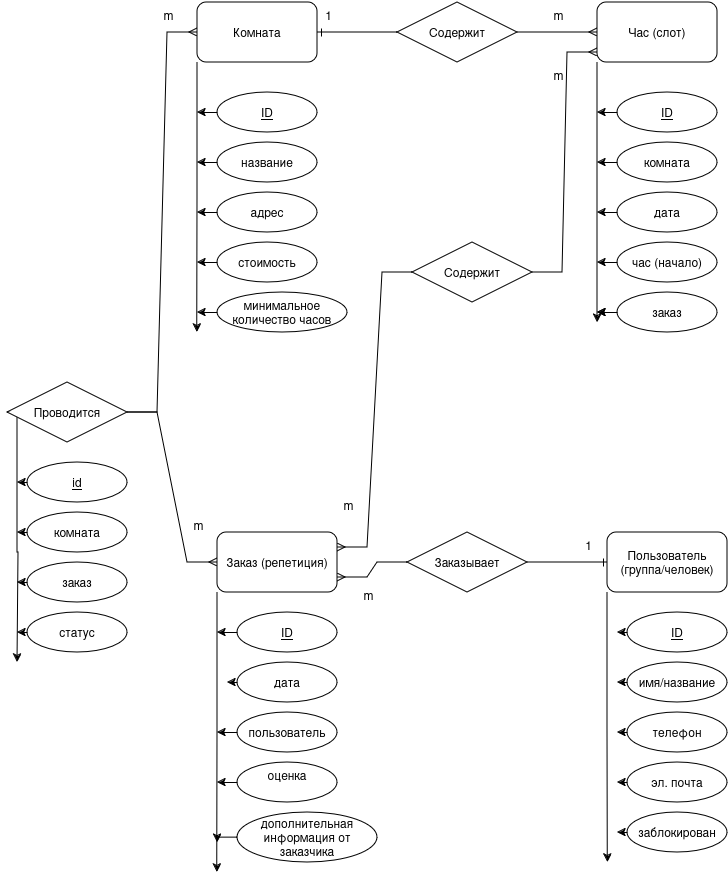

The diagram above was exported from draw.io. Its source (the exported page's mxGraphModel, read from the mxfile embedded in the PNG):
<mxGraphModel dx="1050" dy="671" grid="1" gridSize="10" guides="1" tooltips="1" connect="1" arrows="1" fold="1" page="1" pageScale="1" pageWidth="850" pageHeight="1100" math="0" shadow="0">
  <root>
    <mxCell id="0" />
    <mxCell id="1" parent="0" />
    <mxCell id="_ybOBmhFemKFlC18kXeq-300" style="edgeStyle=orthogonalEdgeStyle;rounded=0;orthogonalLoop=1;jettySize=auto;html=1;exitX=0;exitY=1;exitDx=0;exitDy=0;" parent="1" source="_ybOBmhFemKFlC18kXeq-182" edge="1">
      <mxGeometry relative="1" as="geometry">
        <mxPoint x="289.7058823529412" y="400" as="targetPoint" />
      </mxGeometry>
    </mxCell>
    <mxCell id="_ybOBmhFemKFlC18kXeq-182" value="Комната" style="rounded=1;whiteSpace=wrap;html=1;" parent="1" vertex="1">
      <mxGeometry x="290" y="70" width="120" height="60" as="geometry" />
    </mxCell>
    <mxCell id="_ybOBmhFemKFlC18kXeq-317" style="edgeStyle=orthogonalEdgeStyle;rounded=0;orthogonalLoop=1;jettySize=auto;html=1;exitX=0;exitY=1;exitDx=0;exitDy=0;" parent="1" source="_ybOBmhFemKFlC18kXeq-244" edge="1">
      <mxGeometry relative="1" as="geometry">
        <mxPoint x="700.2941176470588" y="929.9999999999998" as="targetPoint" />
      </mxGeometry>
    </mxCell>
    <mxCell id="_ybOBmhFemKFlC18kXeq-244" value="Пользователь (группа/человек)" style="rounded=1;whiteSpace=wrap;html=1;" parent="1" vertex="1">
      <mxGeometry x="700" y="600" width="120" height="60" as="geometry" />
    </mxCell>
    <mxCell id="_ybOBmhFemKFlC18kXeq-318" style="edgeStyle=orthogonalEdgeStyle;rounded=0;orthogonalLoop=1;jettySize=auto;html=1;exitX=0;exitY=1;exitDx=0;exitDy=0;" parent="1" source="_ybOBmhFemKFlC18kXeq-245" edge="1">
      <mxGeometry relative="1" as="geometry">
        <mxPoint x="309.7058823529412" y="939.9999999999998" as="targetPoint" />
      </mxGeometry>
    </mxCell>
    <mxCell id="_ybOBmhFemKFlC18kXeq-245" value="Заказ (репетиция)" style="rounded=1;whiteSpace=wrap;html=1;" parent="1" vertex="1">
      <mxGeometry x="310" y="600" width="120" height="60" as="geometry" />
    </mxCell>
    <mxCell id="_ybOBmhFemKFlC18kXeq-301" style="edgeStyle=orthogonalEdgeStyle;rounded=0;orthogonalLoop=1;jettySize=auto;html=1;exitX=0;exitY=0.5;exitDx=0;exitDy=0;" parent="1" source="_ybOBmhFemKFlC18kXeq-246" edge="1">
      <mxGeometry relative="1" as="geometry">
        <mxPoint x="290" y="180.41176470588243" as="targetPoint" />
      </mxGeometry>
    </mxCell>
    <mxCell id="_ybOBmhFemKFlC18kXeq-246" value="&lt;u&gt;ID&lt;/u&gt;" style="ellipse;whiteSpace=wrap;html=1;align=center;" parent="1" vertex="1">
      <mxGeometry x="310" y="160" width="100" height="40" as="geometry" />
    </mxCell>
    <mxCell id="_ybOBmhFemKFlC18kXeq-302" style="edgeStyle=orthogonalEdgeStyle;rounded=0;orthogonalLoop=1;jettySize=auto;html=1;exitX=0;exitY=0.5;exitDx=0;exitDy=0;" parent="1" source="_ybOBmhFemKFlC18kXeq-247" edge="1">
      <mxGeometry relative="1" as="geometry">
        <mxPoint x="290" y="229.82352941176475" as="targetPoint" />
      </mxGeometry>
    </mxCell>
    <mxCell id="_ybOBmhFemKFlC18kXeq-247" value="название" style="ellipse;whiteSpace=wrap;html=1;align=center;" parent="1" vertex="1">
      <mxGeometry x="310" y="210" width="100" height="40" as="geometry" />
    </mxCell>
    <mxCell id="_ybOBmhFemKFlC18kXeq-303" style="edgeStyle=orthogonalEdgeStyle;rounded=0;orthogonalLoop=1;jettySize=auto;html=1;exitX=0;exitY=0.5;exitDx=0;exitDy=0;" parent="1" source="_ybOBmhFemKFlC18kXeq-248" edge="1">
      <mxGeometry relative="1" as="geometry">
        <mxPoint x="290" y="280.41176470588243" as="targetPoint" />
      </mxGeometry>
    </mxCell>
    <mxCell id="_ybOBmhFemKFlC18kXeq-248" value="адрес" style="ellipse;whiteSpace=wrap;html=1;align=center;" parent="1" vertex="1">
      <mxGeometry x="310" y="260" width="100" height="40" as="geometry" />
    </mxCell>
    <mxCell id="_ybOBmhFemKFlC18kXeq-304" style="edgeStyle=orthogonalEdgeStyle;rounded=0;orthogonalLoop=1;jettySize=auto;html=1;exitX=0;exitY=0.5;exitDx=0;exitDy=0;" parent="1" source="_ybOBmhFemKFlC18kXeq-249" edge="1">
      <mxGeometry relative="1" as="geometry">
        <mxPoint x="290" y="329.82352941176464" as="targetPoint" />
      </mxGeometry>
    </mxCell>
    <mxCell id="_ybOBmhFemKFlC18kXeq-249" value="стоимость" style="ellipse;whiteSpace=wrap;html=1;align=center;" parent="1" vertex="1">
      <mxGeometry x="310" y="310" width="100" height="40" as="geometry" />
    </mxCell>
    <mxCell id="_ybOBmhFemKFlC18kXeq-305" style="edgeStyle=orthogonalEdgeStyle;rounded=0;orthogonalLoop=1;jettySize=auto;html=1;exitX=0;exitY=0.5;exitDx=0;exitDy=0;" parent="1" source="_ybOBmhFemKFlC18kXeq-250" edge="1">
      <mxGeometry relative="1" as="geometry">
        <mxPoint x="290" y="380.41176470588243" as="targetPoint" />
      </mxGeometry>
    </mxCell>
    <mxCell id="_ybOBmhFemKFlC18kXeq-250" value="минимальное количество часов" style="ellipse;whiteSpace=wrap;html=1;align=center;" parent="1" vertex="1">
      <mxGeometry x="310" y="360" width="130" height="40" as="geometry" />
    </mxCell>
    <mxCell id="_ybOBmhFemKFlC18kXeq-306" style="edgeStyle=orthogonalEdgeStyle;rounded=0;orthogonalLoop=1;jettySize=auto;html=1;exitX=0;exitY=1;exitDx=0;exitDy=0;" parent="1" source="_ybOBmhFemKFlC18kXeq-257" edge="1">
      <mxGeometry relative="1" as="geometry">
        <mxPoint x="690" y="390" as="targetPoint" />
      </mxGeometry>
    </mxCell>
    <mxCell id="_ybOBmhFemKFlC18kXeq-257" value="Час (слот)" style="rounded=1;whiteSpace=wrap;html=1;" parent="1" vertex="1">
      <mxGeometry x="690" y="70" width="120" height="60" as="geometry" />
    </mxCell>
    <mxCell id="_ybOBmhFemKFlC18kXeq-307" style="edgeStyle=orthogonalEdgeStyle;rounded=0;orthogonalLoop=1;jettySize=auto;html=1;exitX=0;exitY=0.5;exitDx=0;exitDy=0;" parent="1" source="_ybOBmhFemKFlC18kXeq-258" edge="1">
      <mxGeometry relative="1" as="geometry">
        <mxPoint x="690" y="180.41176470588243" as="targetPoint" />
      </mxGeometry>
    </mxCell>
    <mxCell id="_ybOBmhFemKFlC18kXeq-258" value="&lt;u&gt;ID&lt;/u&gt;" style="ellipse;whiteSpace=wrap;html=1;align=center;" parent="1" vertex="1">
      <mxGeometry x="710" y="160" width="100" height="40" as="geometry" />
    </mxCell>
    <mxCell id="_ybOBmhFemKFlC18kXeq-308" style="edgeStyle=orthogonalEdgeStyle;rounded=0;orthogonalLoop=1;jettySize=auto;html=1;exitX=0;exitY=0.5;exitDx=0;exitDy=0;" parent="1" source="_ybOBmhFemKFlC18kXeq-259" edge="1">
      <mxGeometry relative="1" as="geometry">
        <mxPoint x="690" y="229.82352941176475" as="targetPoint" />
      </mxGeometry>
    </mxCell>
    <mxCell id="_ybOBmhFemKFlC18kXeq-259" value="комната" style="ellipse;whiteSpace=wrap;html=1;align=center;" parent="1" vertex="1">
      <mxGeometry x="710" y="210" width="100" height="40" as="geometry" />
    </mxCell>
    <mxCell id="_ybOBmhFemKFlC18kXeq-309" style="edgeStyle=orthogonalEdgeStyle;rounded=0;orthogonalLoop=1;jettySize=auto;html=1;exitX=0;exitY=0.5;exitDx=0;exitDy=0;" parent="1" source="_ybOBmhFemKFlC18kXeq-260" edge="1">
      <mxGeometry relative="1" as="geometry">
        <mxPoint x="690" y="280.41176470588243" as="targetPoint" />
      </mxGeometry>
    </mxCell>
    <mxCell id="_ybOBmhFemKFlC18kXeq-260" value="дата" style="ellipse;whiteSpace=wrap;html=1;align=center;" parent="1" vertex="1">
      <mxGeometry x="710" y="260" width="100" height="40" as="geometry" />
    </mxCell>
    <mxCell id="_ybOBmhFemKFlC18kXeq-310" style="edgeStyle=orthogonalEdgeStyle;rounded=0;orthogonalLoop=1;jettySize=auto;html=1;exitX=0;exitY=0.5;exitDx=0;exitDy=0;" parent="1" source="_ybOBmhFemKFlC18kXeq-261" edge="1">
      <mxGeometry relative="1" as="geometry">
        <mxPoint x="690" y="329.82352941176464" as="targetPoint" />
      </mxGeometry>
    </mxCell>
    <mxCell id="_ybOBmhFemKFlC18kXeq-261" value="час (начало)" style="ellipse;whiteSpace=wrap;html=1;align=center;" parent="1" vertex="1">
      <mxGeometry x="710" y="310" width="100" height="40" as="geometry" />
    </mxCell>
    <mxCell id="_ybOBmhFemKFlC18kXeq-311" style="edgeStyle=orthogonalEdgeStyle;rounded=0;orthogonalLoop=1;jettySize=auto;html=1;exitX=0;exitY=0.5;exitDx=0;exitDy=0;" parent="1" edge="1">
      <mxGeometry relative="1" as="geometry">
        <mxPoint x="690" y="380.41176470588243" as="targetPoint" />
        <mxPoint x="710" y="380" as="sourcePoint" />
      </mxGeometry>
    </mxCell>
    <mxCell id="_ybOBmhFemKFlC18kXeq-329" style="edgeStyle=orthogonalEdgeStyle;rounded=0;orthogonalLoop=1;jettySize=auto;html=1;exitX=0;exitY=0.5;exitDx=0;exitDy=0;" parent="1" source="_ybOBmhFemKFlC18kXeq-263" edge="1">
      <mxGeometry relative="1" as="geometry">
        <mxPoint x="710" y="700.4117647058824" as="targetPoint" />
      </mxGeometry>
    </mxCell>
    <mxCell id="_ybOBmhFemKFlC18kXeq-263" value="&lt;u&gt;ID&lt;/u&gt;" style="ellipse;whiteSpace=wrap;html=1;align=center;" parent="1" vertex="1">
      <mxGeometry x="720" y="680" width="100" height="40" as="geometry" />
    </mxCell>
    <mxCell id="_ybOBmhFemKFlC18kXeq-330" style="edgeStyle=orthogonalEdgeStyle;rounded=0;orthogonalLoop=1;jettySize=auto;html=1;exitX=0;exitY=0.5;exitDx=0;exitDy=0;" parent="1" source="_ybOBmhFemKFlC18kXeq-264" edge="1">
      <mxGeometry relative="1" as="geometry">
        <mxPoint x="710" y="749.8235294117646" as="targetPoint" />
      </mxGeometry>
    </mxCell>
    <mxCell id="_ybOBmhFemKFlC18kXeq-264" value="имя/название" style="ellipse;whiteSpace=wrap;html=1;align=center;" parent="1" vertex="1">
      <mxGeometry x="720" y="730" width="100" height="40" as="geometry" />
    </mxCell>
    <mxCell id="_ybOBmhFemKFlC18kXeq-331" style="edgeStyle=orthogonalEdgeStyle;rounded=0;orthogonalLoop=1;jettySize=auto;html=1;exitX=0;exitY=0.5;exitDx=0;exitDy=0;" parent="1" source="_ybOBmhFemKFlC18kXeq-265" edge="1">
      <mxGeometry relative="1" as="geometry">
        <mxPoint x="710" y="800.4117647058824" as="targetPoint" />
      </mxGeometry>
    </mxCell>
    <mxCell id="_ybOBmhFemKFlC18kXeq-265" value="телефон" style="ellipse;whiteSpace=wrap;html=1;align=center;" parent="1" vertex="1">
      <mxGeometry x="720" y="780" width="100" height="40" as="geometry" />
    </mxCell>
    <mxCell id="_ybOBmhFemKFlC18kXeq-332" style="edgeStyle=orthogonalEdgeStyle;rounded=0;orthogonalLoop=1;jettySize=auto;html=1;exitX=0;exitY=0.5;exitDx=0;exitDy=0;" parent="1" source="_ybOBmhFemKFlC18kXeq-266" edge="1">
      <mxGeometry relative="1" as="geometry">
        <mxPoint x="710" y="849.8235294117646" as="targetPoint" />
      </mxGeometry>
    </mxCell>
    <mxCell id="_ybOBmhFemKFlC18kXeq-266" value="эл. почта" style="ellipse;whiteSpace=wrap;html=1;align=center;" parent="1" vertex="1">
      <mxGeometry x="720" y="830" width="100" height="40" as="geometry" />
    </mxCell>
    <mxCell id="_ybOBmhFemKFlC18kXeq-333" style="edgeStyle=orthogonalEdgeStyle;rounded=0;orthogonalLoop=1;jettySize=auto;html=1;exitX=0;exitY=0.5;exitDx=0;exitDy=0;" parent="1" source="_ybOBmhFemKFlC18kXeq-267" edge="1">
      <mxGeometry relative="1" as="geometry">
        <mxPoint x="710" y="900.4117647058824" as="targetPoint" />
      </mxGeometry>
    </mxCell>
    <mxCell id="_ybOBmhFemKFlC18kXeq-267" value="заблокирован" style="ellipse;whiteSpace=wrap;html=1;align=center;" parent="1" vertex="1">
      <mxGeometry x="720" y="880" width="100" height="40" as="geometry" />
    </mxCell>
    <mxCell id="_ybOBmhFemKFlC18kXeq-324" style="edgeStyle=orthogonalEdgeStyle;rounded=0;orthogonalLoop=1;jettySize=auto;html=1;exitX=0;exitY=0.5;exitDx=0;exitDy=0;" parent="1" source="_ybOBmhFemKFlC18kXeq-268" edge="1">
      <mxGeometry relative="1" as="geometry">
        <mxPoint x="310" y="700.4117647058824" as="targetPoint" />
      </mxGeometry>
    </mxCell>
    <mxCell id="_ybOBmhFemKFlC18kXeq-268" value="&lt;u&gt;ID&lt;/u&gt;" style="ellipse;whiteSpace=wrap;html=1;align=center;" parent="1" vertex="1">
      <mxGeometry x="330" y="680" width="100" height="40" as="geometry" />
    </mxCell>
    <mxCell id="_ybOBmhFemKFlC18kXeq-325" style="edgeStyle=orthogonalEdgeStyle;rounded=0;orthogonalLoop=1;jettySize=auto;html=1;exitX=0;exitY=0.5;exitDx=0;exitDy=0;" parent="1" source="_ybOBmhFemKFlC18kXeq-269" edge="1">
      <mxGeometry relative="1" as="geometry">
        <mxPoint x="320" y="749.8235294117646" as="targetPoint" />
      </mxGeometry>
    </mxCell>
    <mxCell id="_ybOBmhFemKFlC18kXeq-269" value="дата" style="ellipse;whiteSpace=wrap;html=1;align=center;" parent="1" vertex="1">
      <mxGeometry x="330" y="730" width="100" height="40" as="geometry" />
    </mxCell>
    <mxCell id="_ybOBmhFemKFlC18kXeq-326" style="edgeStyle=orthogonalEdgeStyle;rounded=0;orthogonalLoop=1;jettySize=auto;html=1;exitX=0;exitY=0.5;exitDx=0;exitDy=0;" parent="1" source="_ybOBmhFemKFlC18kXeq-270" edge="1">
      <mxGeometry relative="1" as="geometry">
        <mxPoint x="310" y="800.4117647058824" as="targetPoint" />
      </mxGeometry>
    </mxCell>
    <mxCell id="_ybOBmhFemKFlC18kXeq-270" value="пользователь" style="ellipse;whiteSpace=wrap;html=1;align=center;" parent="1" vertex="1">
      <mxGeometry x="330" y="780" width="100" height="40" as="geometry" />
    </mxCell>
    <mxCell id="_ybOBmhFemKFlC18kXeq-327" style="edgeStyle=orthogonalEdgeStyle;rounded=0;orthogonalLoop=1;jettySize=auto;html=1;exitX=0;exitY=0.5;exitDx=0;exitDy=0;" parent="1" source="_ybOBmhFemKFlC18kXeq-271" edge="1">
      <mxGeometry relative="1" as="geometry">
        <mxPoint x="310" y="849.8235294117646" as="targetPoint" />
      </mxGeometry>
    </mxCell>
    <mxCell id="_ybOBmhFemKFlC18kXeq-271" value="&lt;div&gt;оценка&lt;/div&gt;&lt;div&gt;&lt;br&gt;&lt;/div&gt;" style="ellipse;whiteSpace=wrap;html=1;align=center;" parent="1" vertex="1">
      <mxGeometry x="330" y="830" width="100" height="40" as="geometry" />
    </mxCell>
    <mxCell id="_ybOBmhFemKFlC18kXeq-328" style="edgeStyle=orthogonalEdgeStyle;rounded=0;orthogonalLoop=1;jettySize=auto;html=1;exitX=0;exitY=0.5;exitDx=0;exitDy=0;" parent="1" source="_ybOBmhFemKFlC18kXeq-272" edge="1">
      <mxGeometry relative="1" as="geometry">
        <mxPoint x="310" y="909.9999999999998" as="targetPoint" />
      </mxGeometry>
    </mxCell>
    <mxCell id="_ybOBmhFemKFlC18kXeq-272" value="дополнительная информация от заказчика" style="ellipse;whiteSpace=wrap;html=1;align=center;" parent="1" vertex="1">
      <mxGeometry x="330" y="880" width="140" height="50" as="geometry" />
    </mxCell>
    <mxCell id="_ybOBmhFemKFlC18kXeq-273" value="Содержит" style="shape=rhombus;perimeter=rhombusPerimeter;whiteSpace=wrap;html=1;align=center;" parent="1" vertex="1">
      <mxGeometry x="490" y="70" width="120" height="60" as="geometry" />
    </mxCell>
    <mxCell id="_ybOBmhFemKFlC18kXeq-274" value="Заказывает" style="shape=rhombus;perimeter=rhombusPerimeter;whiteSpace=wrap;html=1;align=center;" parent="1" vertex="1">
      <mxGeometry x="500" y="600" width="120" height="60" as="geometry" />
    </mxCell>
    <mxCell id="_ybOBmhFemKFlC18kXeq-275" value="Содержит" style="shape=rhombus;perimeter=rhombusPerimeter;whiteSpace=wrap;html=1;align=center;" parent="1" vertex="1">
      <mxGeometry x="505" y="310" width="120" height="60" as="geometry" />
    </mxCell>
    <mxCell id="_ybOBmhFemKFlC18kXeq-278" value="" style="edgeStyle=entityRelationEdgeStyle;fontSize=12;html=1;endArrow=ERmany;rounded=0;entryX=0;entryY=1;entryDx=0;entryDy=0;exitX=1;exitY=0.5;exitDx=0;exitDy=0;" parent="1" source="_ybOBmhFemKFlC18kXeq-275" edge="1">
      <mxGeometry width="100" height="100" relative="1" as="geometry">
        <mxPoint x="600" y="460" as="sourcePoint" />
        <mxPoint x="690" y="120" as="targetPoint" />
      </mxGeometry>
    </mxCell>
    <mxCell id="_ybOBmhFemKFlC18kXeq-284" value="" style="edgeStyle=entityRelationEdgeStyle;fontSize=12;html=1;endArrow=ERmany;rounded=0;entryX=1;entryY=0.25;entryDx=0;entryDy=0;" parent="1" source="_ybOBmhFemKFlC18kXeq-275" target="_ybOBmhFemKFlC18kXeq-245" edge="1">
      <mxGeometry width="100" height="100" relative="1" as="geometry">
        <mxPoint x="410" y="470" as="sourcePoint" />
        <mxPoint x="280" y="550" as="targetPoint" />
      </mxGeometry>
    </mxCell>
    <mxCell id="_ybOBmhFemKFlC18kXeq-285" value="" style="edgeStyle=entityRelationEdgeStyle;fontSize=12;html=1;endArrow=ERmany;rounded=0;exitX=0;exitY=0.5;exitDx=0;exitDy=0;entryX=1;entryY=0.75;entryDx=0;entryDy=0;" parent="1" source="_ybOBmhFemKFlC18kXeq-274" target="_ybOBmhFemKFlC18kXeq-245" edge="1">
      <mxGeometry width="100" height="100" relative="1" as="geometry">
        <mxPoint x="510" y="480" as="sourcePoint" />
        <mxPoint x="610" y="380" as="targetPoint" />
      </mxGeometry>
    </mxCell>
    <mxCell id="_ybOBmhFemKFlC18kXeq-286" value="" style="edgeStyle=entityRelationEdgeStyle;fontSize=12;html=1;endArrow=ERone;endFill=1;rounded=0;entryX=0;entryY=0.5;entryDx=0;entryDy=0;exitX=1;exitY=0.5;exitDx=0;exitDy=0;" parent="1" source="_ybOBmhFemKFlC18kXeq-274" target="_ybOBmhFemKFlC18kXeq-244" edge="1">
      <mxGeometry width="100" height="100" relative="1" as="geometry">
        <mxPoint x="510" y="480" as="sourcePoint" />
        <mxPoint x="610" y="380" as="targetPoint" />
      </mxGeometry>
    </mxCell>
    <mxCell id="_ybOBmhFemKFlC18kXeq-290" value="" style="edgeStyle=entityRelationEdgeStyle;fontSize=12;html=1;endArrow=ERmany;rounded=0;entryX=0;entryY=0.5;entryDx=0;entryDy=0;exitX=1;exitY=0.5;exitDx=0;exitDy=0;" parent="1" source="_ybOBmhFemKFlC18kXeq-273" target="_ybOBmhFemKFlC18kXeq-257" edge="1">
      <mxGeometry width="100" height="100" relative="1" as="geometry">
        <mxPoint x="440" y="500" as="sourcePoint" />
        <mxPoint x="540" y="400" as="targetPoint" />
      </mxGeometry>
    </mxCell>
    <mxCell id="_ybOBmhFemKFlC18kXeq-292" value="" style="edgeStyle=entityRelationEdgeStyle;fontSize=12;html=1;endArrow=ERone;endFill=1;rounded=0;entryX=1;entryY=0.5;entryDx=0;entryDy=0;exitX=0;exitY=0.5;exitDx=0;exitDy=0;" parent="1" source="_ybOBmhFemKFlC18kXeq-273" target="_ybOBmhFemKFlC18kXeq-182" edge="1">
      <mxGeometry width="100" height="100" relative="1" as="geometry">
        <mxPoint x="440" y="500" as="sourcePoint" />
        <mxPoint x="540" y="400" as="targetPoint" />
      </mxGeometry>
    </mxCell>
    <mxCell id="_ybOBmhFemKFlC18kXeq-319" style="edgeStyle=orthogonalEdgeStyle;rounded=0;orthogonalLoop=1;jettySize=auto;html=1;exitX=0;exitY=0.5;exitDx=0;exitDy=0;" parent="1" source="_ybOBmhFemKFlC18kXeq-293" edge="1">
      <mxGeometry relative="1" as="geometry">
        <mxPoint x="110" y="729.9999999999998" as="targetPoint" />
        <Array as="points">
          <mxPoint x="110" y="480" />
          <mxPoint x="110" y="620" />
          <mxPoint x="111" y="730" />
        </Array>
      </mxGeometry>
    </mxCell>
    <mxCell id="_ybOBmhFemKFlC18kXeq-293" value="Проводится" style="shape=rhombus;perimeter=rhombusPerimeter;whiteSpace=wrap;html=1;align=center;" parent="1" vertex="1">
      <mxGeometry x="100" y="450" width="120" height="60" as="geometry" />
    </mxCell>
    <mxCell id="_ybOBmhFemKFlC18kXeq-320" style="edgeStyle=orthogonalEdgeStyle;rounded=0;orthogonalLoop=1;jettySize=auto;html=1;exitX=0;exitY=0.5;exitDx=0;exitDy=0;" parent="1" source="_ybOBmhFemKFlC18kXeq-294" edge="1">
      <mxGeometry relative="1" as="geometry">
        <mxPoint x="110" y="549.8235294117646" as="targetPoint" />
      </mxGeometry>
    </mxCell>
    <mxCell id="_ybOBmhFemKFlC18kXeq-294" value="&lt;u&gt;id&lt;/u&gt;" style="ellipse;whiteSpace=wrap;html=1;align=center;" parent="1" vertex="1">
      <mxGeometry x="120" y="530" width="100" height="40" as="geometry" />
    </mxCell>
    <mxCell id="_ybOBmhFemKFlC18kXeq-321" style="edgeStyle=orthogonalEdgeStyle;rounded=0;orthogonalLoop=1;jettySize=auto;html=1;exitX=0;exitY=0.5;exitDx=0;exitDy=0;" parent="1" source="_ybOBmhFemKFlC18kXeq-295" edge="1">
      <mxGeometry relative="1" as="geometry">
        <mxPoint x="110" y="600.4117647058824" as="targetPoint" />
      </mxGeometry>
    </mxCell>
    <mxCell id="_ybOBmhFemKFlC18kXeq-295" value="комната" style="ellipse;whiteSpace=wrap;html=1;align=center;" parent="1" vertex="1">
      <mxGeometry x="120" y="580" width="100" height="40" as="geometry" />
    </mxCell>
    <mxCell id="_ybOBmhFemKFlC18kXeq-322" style="edgeStyle=orthogonalEdgeStyle;rounded=0;orthogonalLoop=1;jettySize=auto;html=1;exitX=0;exitY=0.5;exitDx=0;exitDy=0;" parent="1" source="_ybOBmhFemKFlC18kXeq-296" edge="1">
      <mxGeometry relative="1" as="geometry">
        <mxPoint x="110" y="649.8235294117646" as="targetPoint" />
      </mxGeometry>
    </mxCell>
    <mxCell id="_ybOBmhFemKFlC18kXeq-296" value="заказ" style="ellipse;whiteSpace=wrap;html=1;align=center;" parent="1" vertex="1">
      <mxGeometry x="120" y="630" width="100" height="40" as="geometry" />
    </mxCell>
    <mxCell id="_ybOBmhFemKFlC18kXeq-323" style="edgeStyle=orthogonalEdgeStyle;rounded=0;orthogonalLoop=1;jettySize=auto;html=1;exitX=0;exitY=0.5;exitDx=0;exitDy=0;" parent="1" source="_ybOBmhFemKFlC18kXeq-297" edge="1">
      <mxGeometry relative="1" as="geometry">
        <mxPoint x="110" y="700.4117647058824" as="targetPoint" />
      </mxGeometry>
    </mxCell>
    <mxCell id="_ybOBmhFemKFlC18kXeq-297" value="статус" style="ellipse;whiteSpace=wrap;html=1;align=center;" parent="1" vertex="1">
      <mxGeometry x="120" y="680" width="100" height="40" as="geometry" />
    </mxCell>
    <mxCell id="_ybOBmhFemKFlC18kXeq-298" value="" style="edgeStyle=entityRelationEdgeStyle;fontSize=12;html=1;endArrow=ERmany;rounded=0;entryX=0;entryY=0.5;entryDx=0;entryDy=0;exitX=1;exitY=0.5;exitDx=0;exitDy=0;" parent="1" source="_ybOBmhFemKFlC18kXeq-293" target="_ybOBmhFemKFlC18kXeq-182" edge="1">
      <mxGeometry width="100" height="100" relative="1" as="geometry">
        <mxPoint x="460" y="450" as="sourcePoint" />
        <mxPoint x="560" y="350" as="targetPoint" />
      </mxGeometry>
    </mxCell>
    <mxCell id="_ybOBmhFemKFlC18kXeq-299" value="" style="edgeStyle=entityRelationEdgeStyle;fontSize=12;html=1;endArrow=ERmany;rounded=0;entryX=0;entryY=0.5;entryDx=0;entryDy=0;" parent="1" target="_ybOBmhFemKFlC18kXeq-245" edge="1">
      <mxGeometry width="100" height="100" relative="1" as="geometry">
        <mxPoint x="220" y="480" as="sourcePoint" />
        <mxPoint x="310" y="720" as="targetPoint" />
      </mxGeometry>
    </mxCell>
    <mxCell id="_ybOBmhFemKFlC18kXeq-334" value="1" style="text;html=1;align=center;verticalAlign=middle;resizable=0;points=[];autosize=1;strokeColor=none;fillColor=none;" parent="1" vertex="1">
      <mxGeometry x="406" y="68" width="30" height="30" as="geometry" />
    </mxCell>
    <mxCell id="_ybOBmhFemKFlC18kXeq-335" value="m" style="text;html=1;align=center;verticalAlign=middle;resizable=0;points=[];autosize=1;strokeColor=none;fillColor=none;" parent="1" vertex="1">
      <mxGeometry x="636" y="68" width="30" height="30" as="geometry" />
    </mxCell>
    <mxCell id="_ybOBmhFemKFlC18kXeq-336" value="m" style="text;html=1;align=center;verticalAlign=middle;resizable=0;points=[];autosize=1;strokeColor=none;fillColor=none;" parent="1" vertex="1">
      <mxGeometry x="636" y="128" width="30" height="30" as="geometry" />
    </mxCell>
    <mxCell id="_ybOBmhFemKFlC18kXeq-337" value="m" style="text;html=1;align=center;verticalAlign=middle;resizable=0;points=[];autosize=1;strokeColor=none;fillColor=none;" parent="1" vertex="1">
      <mxGeometry x="426" y="558" width="30" height="30" as="geometry" />
    </mxCell>
    <mxCell id="_ybOBmhFemKFlC18kXeq-338" value="m" style="text;html=1;align=center;verticalAlign=middle;resizable=0;points=[];autosize=1;strokeColor=none;fillColor=none;" parent="1" vertex="1">
      <mxGeometry x="246" y="68" width="30" height="30" as="geometry" />
    </mxCell>
    <mxCell id="_ybOBmhFemKFlC18kXeq-339" value="m" style="text;html=1;align=center;verticalAlign=middle;resizable=0;points=[];autosize=1;strokeColor=none;fillColor=none;" parent="1" vertex="1">
      <mxGeometry x="276" y="578" width="30" height="30" as="geometry" />
    </mxCell>
    <mxCell id="_ybOBmhFemKFlC18kXeq-340" value="m" style="text;html=1;align=center;verticalAlign=middle;resizable=0;points=[];autosize=1;strokeColor=none;fillColor=none;" parent="1" vertex="1">
      <mxGeometry x="446" y="648" width="30" height="30" as="geometry" />
    </mxCell>
    <mxCell id="_ybOBmhFemKFlC18kXeq-341" value="1" style="text;html=1;align=center;verticalAlign=middle;resizable=0;points=[];autosize=1;strokeColor=none;fillColor=none;" parent="1" vertex="1">
      <mxGeometry x="666" y="598" width="30" height="30" as="geometry" />
    </mxCell>
    <mxCell id="WvJzPpGhL5oUIRgAU8x_-2" style="edgeStyle=orthogonalEdgeStyle;rounded=0;orthogonalLoop=1;jettySize=auto;html=1;exitX=0;exitY=0.5;exitDx=0;exitDy=0;" parent="1" source="WvJzPpGhL5oUIRgAU8x_-1" edge="1">
      <mxGeometry relative="1" as="geometry">
        <mxPoint x="690" y="380" as="targetPoint" />
      </mxGeometry>
    </mxCell>
    <mxCell id="WvJzPpGhL5oUIRgAU8x_-1" value="заказ" style="ellipse;whiteSpace=wrap;html=1;align=center;" parent="1" vertex="1">
      <mxGeometry x="710" y="360" width="100" height="40" as="geometry" />
    </mxCell>
  </root>
</mxGraphModel>